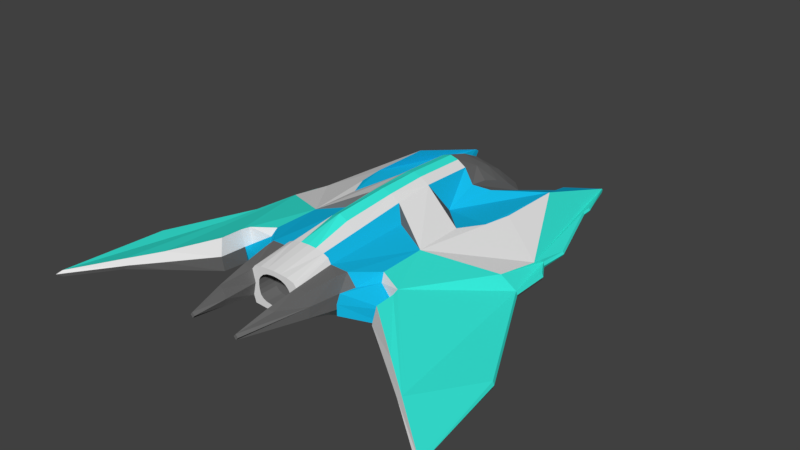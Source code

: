 # Source: fighter_jet_base.blend  (saved by Blender 2.79.0; exported with 4.5.12 LTS)
import bpy
from mathutils import Matrix  # noqa: F401  (used for matrix-valued properties, if any)

bpy.ops.wm.read_factory_settings(use_empty=True)
scene = bpy.context.scene
scene.name = 'Scene'

# ---- collections
col_collection_1 = bpy.data.collections.new('Collection 1'); scene.collection.children.link(col_collection_1)

# ---- materials (node trees are filled in below, after node groups)
mat_black = bpy.data.materials.new('Black')
mat_black.alpha_threshold = 0.0
mat_black.use_transparent_shadow = False
mat_black.diffuse_color = (0.1549, 0.1549, 0.1549, 1.0)
mat_black.specular_color = (0.1789, 0.1789, 0.1789)
mat_black.roughness = 0.5
mat_white = bpy.data.materials.new('White')
mat_white.alpha_threshold = 0.0
mat_white.use_transparent_shadow = False
mat_white.roughness = 0.5
mat_teal = bpy.data.materials.new('Teal')
mat_teal.alpha_threshold = 0.0
mat_teal.use_transparent_shadow = False
mat_teal.diffuse_color = (0.04048, 0.8689, 0.7371, 1.0)
mat_teal.roughness = 0.5
mat_cyan = bpy.data.materials.new('Cyan')
mat_cyan.alpha_threshold = 0.0
mat_cyan.use_transparent_shadow = False
mat_cyan.diffuse_color = (0.007522, 0.4946, 0.8, 1.0)
mat_cyan.roughness = 0.5
mat_cyan.line_color = (0.0, 0.0, 0.0, 1.0)

# ---- material node trees

# ---- world
world_world = bpy.data.worlds.new('World'); scene.world = world_world
world_world.color = (0.05088, 0.05088, 0.05088)
world_world.use_sun_shadow = False
world_world.sun_shadow_jitter_overblur = 0.0
world_world.cycles.sampling_method = 'MANUAL'

# ---- meshes
me_plane_003 = bpy.data.meshes.new('Plane.003')
me_plane_003.from_pydata([(0.0, -1.256, 0.05789), (0.1755, 1.219, -0.01404), (0.0, 1.254, -0.04607), (0.08564, 1.246, -0.03798), (0.2556, 1.142, 0.0), (0.3297, 1.054, 0.0), (0.3726, 1.094, 0.0), (0.3014, 1.17, 0.0), (0.4321, 1.393, 0.0), (0.4526, 1.478, -1.889e-10), (0.6261, 1.792, -0.02963), (0.7646, 1.355, 8.467e-11), (0.7666, 1.269, 2.779e-10), (0.9889, 0.6289, 1.702e-09), (0.9805, 0.385, 1.702e-09), (1.064, 0.2467, 1.702e-09), (1.064, -0.06671, 1.702e-09), (1.509, -0.9524, -0.03876), (1.604, -1.771, -0.05392), (1.262, -1.498, 1.702e-09), (1.029, -1.316, 1.702e-09), (0.7018, -1.066, 1.702e-09), (0.6759, -0.872, 7.707e-10), (0.3944, -1.098, 0.0691), (0.3317, -1.013, 0.05851), (0.2973, -1.252, 0.0832), (0.1962, -1.775, 0.1301), (0.1983, -1.256, 0.07442), (0.1746, 0.5338, -0.08333), (0.0, 0.5903, -0.1643), (0.2392, 0.5447, 0.0), (0.327, 0.6558, 0.0), (0.6127, 0.4762, -0.1096), (0.5756, 0.2487, -0.1185), (0.4728, 0.0438, -0.123), (0.22, 0.2942, -8.879e-10), (0.1351, 0.5903, -0.132), (0.1351, 0.1515, -0.1334), (0.6181, 1.003, -0.07111), (0.9566, -0.09806, 1.702e-09), (0.9751, 0.2772, 1.702e-09), (0.481, -0.365, 1.702e-09), (0.481, -0.7629, 1.702e-09), (0.6606, -0.8308, 1.702e-09), (0.0, -0.9351, 0.06368), (0.1983, -0.9351, 0.04353), (0.3915, -0.9129, 0.02808), (0.1351, -0.9351, 0.0009388), (0.0, -1.256, 0.2808), (0.1695, 1.219, 0.1039), (0.0, 1.254, 0.09984), (0.08564, 1.246, 0.09519), (0.2556, 1.142, 0.09043), (0.3297, 1.054, 0.1127), (0.3726, 1.094, 0.0614), (0.3014, 1.17, 0.04439), (0.4321, 1.393, 0.0614), (0.4526, 1.478, 0.0614), (0.6261, 1.792, -0.0002004), (0.7646, 1.355, 0.03132), (0.7666, 1.269, 0.03132), (0.9889, 0.6289, 0.03132), (0.9805, 0.385, 0.04288), (1.064, 0.2467, 0.04288), (1.064, -0.06671, 0.04288), (1.509, -0.9524, 0.004123), (1.604, -1.771, -0.01104), (1.262, -1.498, 0.06844), (1.029, -1.316, 0.1218), (0.7018, -1.066, 0.2189), (0.6928, -0.8998, 0.2189), (0.3944, -1.098, 0.1404), (0.3191, -1.013, 0.2575), (0.285, -1.252, 0.2376), (0.1962, -1.775, 0.1655), (0.1983, -1.256, 0.2367), (0.0, 0.5903, 0.4378), (0.2392, 0.5447, 0.3068), (0.327, 0.6558, 0.2583), (0.6127, 0.4762, 0.216), (0.5756, 0.2487, 0.2223), (0.4728, 0.0438, 0.236), (0.22, 0.2942, 0.2079), (0.1351, 0.5903, 0.3848), (0.1351, 0.1515, 0.3966), (0.6181, 1.003, 0.2108), (0.9566, -0.09806, 0.13), (0.9751, 0.2772, 0.07666), (0.481, -0.365, 0.238), (0.4866, -0.7461, 0.2374), (0.6732, -0.8308, 0.2189), (0.0, -0.9351, 0.3298), (0.1983, -0.9351, 0.2646), (0.3353, -0.9284, 0.2575), (0.1351, -0.9351, 0.3149), (0.0, 0.1533, 0.4497), (0.0, -0.01983, 0.4473), (0.0, -0.1817, 0.4437), (0.0, -0.63, 0.4222), (0.1973, -1.516, 0.2093), (0.1351, -0.1726, 0.3801), (0.2156, -0.2452, 0.2859), (0.0, 1.088, 0.2376), (0.0, 0.9222, 0.3328), (0.0, 0.7562, 0.3995), (0.0, -0.7843, -0.1421), (0.1351, -0.7838, -0.1369), (0.2494, -1.5, 0.2056), (0.3431, -1.013, 0.158), (0.3915, -0.9129, 0.1725), (0.5049, -0.7882, 0.1908), (0.6563, -0.8365, 0.1094), (0.6703, -0.8914, 0.1094), (0.176, -1.256, 0.2607), (0.176, -0.9351, 0.2985), (0.0, -1.256, 0.01951), (0.181, -1.256, 0.02876), (0.0, -0.9038, -0.08558), (0.181, -0.9351, -0.01625), (0.1351, -0.9038, -0.08488), (0.098, 1.082, 0.223), (0.1104, 0.9184, 0.2992), (0.1227, 0.7543, 0.3478), (0.2515, 0.9925, 0.1879), (0.2474, 0.8432, 0.2506), (0.2433, 0.694, 0.2928), (0.1695, 1.237, 0.04491), (0.08564, 1.265, 0.0286), (0.2556, 1.16, 0.04522), (0.0, 1.272, 0.02184), (0.1351, -0.6279, 0.3411), (0.06755, -0.6289, 0.3918), (0.06755, 0.5903, 0.4214), (0.06755, 0.1524, 0.4333), (0.06755, -0.1772, 0.422), (0.06755, -0.9351, 0.3268), (0.05868, -1.256, 0.2779), (0.1174, -1.256, 0.2736), (0.2133, -1.775, 0.1478), (0.3087, -1.252, 0.1574), (0.178, -1.775, 0.1478), (0.1973, -1.516, 0.1023), (0.1761, -1.256, 0.1555), (0.175, -1.516, 0.1522), (0.0, -1.256, 0.2477), (0.1318, -1.256, 0.09681), (0.1258, -1.256, 0.2072), (0.02742, -1.256, 0.2465), (0.06394, -1.256, 0.2417), (0.09922, -1.256, 0.2281), (0.1407, -1.256, 0.1858), (0.1439, -1.256, 0.1527), (0.1402, -1.256, 0.1227), (0.03689, -1.256, 0.0603), (0.08122, -1.256, 0.06615), (0.1107, -1.256, 0.07752), (0.0, -1.115, 0.05789), (0.0, -1.115, 0.2477), (0.1107, -1.115, 0.07752), (0.1318, -1.115, 0.09681), (0.1402, -1.115, 0.1227), (0.09922, -1.115, 0.2281), (0.1258, -1.115, 0.2072), (0.02742, -1.115, 0.2465), (0.06394, -1.115, 0.2417), (0.1407, -1.115, 0.1858), (0.1439, -1.115, 0.1527), (0.03689, -1.115, 0.0603), (0.08122, -1.115, 0.06615), (0.1734, 0.9046, -0.07005), (0.1172, 0.9184, -0.09943), (0.0, 0.9222, -0.1196), (0.2474, 0.8432, 0.0), (0.6204, 1.812, -0.01491), (1.629, -1.811, -0.03248), (1.075, 0.2467, 0.02144), (1.075, -0.06671, 0.02144), (1.0, 0.6289, 0.01566), (1.52, -0.9524, -0.01732), (0.7777, 1.269, 0.01566), (0.7757, 1.355, 0.01566), (0.9916, 0.385, 0.02144), (0.4153, 1.413, 0.0307), (0.4358, 1.498, 0.0307), (0.2846, 1.19, 0.02219), (0.6875, -1.096, 0.1094), (1.021, -1.34, 0.06091), (1.218, -1.487, 0.03422)], [(44, 47), (46, 109), (42, 110), (43, 111)], [(3, 1, 169, 170), (31, 30, 172, 4, 5), (5, 6, 7, 8, 9, 10, 38, 32, 33, 34, 35, 30, 31), (28, 30, 35, 37, 36), (35, 34, 37), (29, 36, 106, 105), (45, 27, 116, 118), (24, 25, 26, 141, 27, 45, 46), (38, 40, 39, 41, 42, 46, 45, 47, 106, 37, 34, 33, 32), (22, 23, 24, 46, 42, 43), (43, 42, 41, 39, 40, 14, 15, 16, 17, 18, 19, 20, 21, 22), (11, 12, 13, 14, 40, 38, 10), (53, 78, 77, 82, 81, 80, 79, 85, 58, 57, 56, 55, 54), (83, 84, 82, 77), (82, 84, 81), (76, 95, 133, 132), (48, 136, 135, 91), (74, 107, 99), (79, 80, 81, 88, 86, 87, 85), (90, 70, 69, 68, 67, 66, 65, 64, 63, 62, 87, 86, 88, 89), (59, 58, 85, 87, 62, 61, 60), (7, 6, 54, 55, 184), (21, 20, 186, 185), (8, 7, 184, 182), (22, 21, 185, 112), (9, 8, 182, 183), (90, 89, 110, 111), (10, 9, 183, 173), (70, 90, 111, 112), (11, 10, 173, 180), (25, 24, 108, 139), (12, 11, 180, 179), (26, 25, 139, 138), (29, 105, 44, 91, 98, 97, 96, 95, 76), (13, 12, 179, 177), (140, 26, 138, 74), (14, 13, 177, 181), (149, 148, 164, 161), (92, 94, 114), (15, 14, 181, 175), (4, 1, 126, 128), (16, 15, 175, 176), (1, 3, 127, 126), (2, 171, 29, 76, 104, 103, 102, 50, 129), (17, 16, 176, 178), (3, 2, 129, 127), (18, 17, 178, 174), (5, 4, 128, 52, 53), (19, 18, 174, 187), (6, 5, 53, 54), (20, 19, 187, 186), (89, 93, 109, 110), (93, 72, 108, 109), (71, 112, 111, 110, 109, 108), (24, 23, 71, 108), (22, 112, 71, 23), (75, 92, 114, 113), (137, 136, 48, 144, 147, 148, 149, 146, 113), (117, 119, 118, 116, 115), (0, 44, 117, 115), (47, 45, 118, 119), (27, 145, 155, 154, 153, 0, 115, 116), (44, 105, 117), (117, 105, 106, 119), (106, 47, 119), (53, 52, 123, 124, 125, 77, 78), (77, 125, 122, 83), (76, 132, 83, 122, 104), (104, 122, 121, 103), (122, 125, 124, 121), (121, 124, 123, 120), (52, 49, 51, 120, 123), (51, 50, 102, 120), (103, 121, 120, 102), (84, 133, 134, 100), (128, 126, 49, 52), (127, 129, 50, 51), (126, 127, 51, 49), (97, 98, 131, 134), (98, 91, 135, 131), (101, 100, 130, 94), (134, 133, 95, 97), (134, 131, 130, 100), (131, 135, 94, 130), (132, 133, 84, 83), (94, 135, 136, 137), (113, 114, 94, 137), (107, 73, 75, 99), (72, 93, 92, 75, 73), (141, 26, 140, 143), (139, 108, 72, 73), (138, 139, 73, 107, 74), (27, 141, 143, 142), (142, 143, 99, 75), (143, 140, 74, 99), (27, 142, 75, 113, 146, 150, 151, 152, 145), (156, 167, 168, 158, 159, 160, 166, 165, 162, 161, 164, 163, 157), (150, 146, 162, 165), (155, 145, 159, 158), (151, 150, 165, 166), (145, 152, 160, 159), (152, 151, 166, 160), (0, 153, 167, 156), (146, 149, 161, 162), (153, 154, 168, 167), (147, 144, 157, 163), (154, 155, 158, 168), (148, 147, 163, 164), (2, 3, 170, 171), (28, 169, 172, 30), (171, 170, 36, 29), (170, 169, 28, 36), (4, 172, 169, 1), (175, 181, 62, 63), (174, 178, 65, 66), (181, 177, 61, 62), (180, 173, 58, 59), (178, 176, 64, 65), (177, 179, 60, 61), (176, 175, 63, 64), (179, 180, 59, 60), (182, 184, 55, 56), (173, 183, 57, 58), (183, 182, 56, 57), (84, 100, 88, 81), (94, 92, 101), (89, 88, 101, 92, 93), (100, 101, 88), (186, 187, 67, 68), (112, 185, 69, 70), (187, 174, 66, 67), (185, 186, 68, 69)])
me_plane_003.polygons.foreach_set('material_index', [0, 0, 1, 1, 1, 1, 1, 0, 2, 3, 0, 2, 3, 3, 0, 2, 1, 0, 1, 2, 2, 3, 0, 1, 0, 1, 1, 1, 1, 2, 0, 2, 0, 0, 2, 0, 2, 0, 1, 0, 0, 0, 0, 0, 0, 0, 0, 0, 0, 3, 0, 3, 0, 3, 3, 3, 1, 1, 1, 0, 1, 1, 0, 1, 1, 0, 0, 0, 0, 0, 0, 0, 0, 0, 1, 0, 0, 0, 2, 2, 3, 2, 1, 1, 1, 1, 1, 0, 0, 0, 0, 0, 0, 0, 0, 1, 0, 0, 0, 0, 0, 0, 0, 0, 0, 0, 0, 0, 0, 0, 0, 0, 0, 2, 2, 2, 2, 2, 2, 2, 2, 3, 3, 3, 1, 3, 3, 0, 1, 1, 1, 1])
me_plane_003.materials.append(mat_black)
me_plane_003.materials.append(mat_white)
me_plane_003.materials.append(mat_teal)
me_plane_003.materials.append(mat_cyan)
me_plane_003.use_remesh_preserve_volume = False
me_plane_003.use_remesh_preserve_attributes = False
me_plane_003.use_mirror_vertex_groups = False
me_plane_003.update()

# ---- objects
ob_exterior = bpy.data.objects.new('Exterior', me_plane_003)

# ---- transforms, parenting, visibility, modifiers, constraints
ob_exterior.location = (0.0, 0.0, -0.5206)
ob_exterior.scale = (1.0, 1.0, 1.2)
ob_exterior.lineart.crease_threshold = 0.0
_m = ob_exterior.modifiers.new('Mirror', 'MIRROR')

# ---- collection membership
col_collection_1.objects.link(ob_exterior)

# ---- scene / render settings (as saved in the file)
scene.frame_start = 1; scene.frame_end = 250; scene.frame_set(1)
scene.render.engine = 'BLENDER_EEVEE_NEXT'
scene.render.resolution_percentage = 50
scene.render.dither_intensity = 0.0
scene.cycles.use_denoising = False
scene.cycles.samples = 128
scene.cycles.sampling_pattern = 'TABULATED_SOBOL'
scene.cycles.use_adaptive_sampling = False
scene.cycles.use_light_tree = False
scene.cycles.blur_glossy = 0.0
scene.cycles.sample_clamp_indirect = 0.0
scene.view_settings.view_transform = 'Standard'
bpy.context.view_layer.update()

# ---- added for rendering (the .blend has no active camera and no usable light): camera, sun
cam_auto = bpy.data.cameras.new('AutoCamera')
cam_auto.lens = 50.0
cam_auto.sensor_width = 36.0
cam_auto.clip_end = 1000.0
ob_auto_camera = bpy.data.objects.new('AutoCamera', cam_auto)
scene.collection.objects.link(ob_auto_camera)
ob_auto_camera.location = (4.5595, -5.47073, 3.29825)
ob_auto_camera.rotation_euler = (1.09748, -7.21219e-08, 0.694738)
scene.camera = ob_auto_camera
light_auto_sun = bpy.data.lights.new('AutoSun', 'SUN')
light_auto_sun.energy = 3.0
light_auto_sun.angle = 0.0523599
ob_auto_sun = bpy.data.objects.new('AutoSun', light_auto_sun)
scene.collection.objects.link(ob_auto_sun)
ob_auto_sun.rotation_euler = (0.872665, 0.174533, 0.523599)
bpy.context.view_layer.update()
